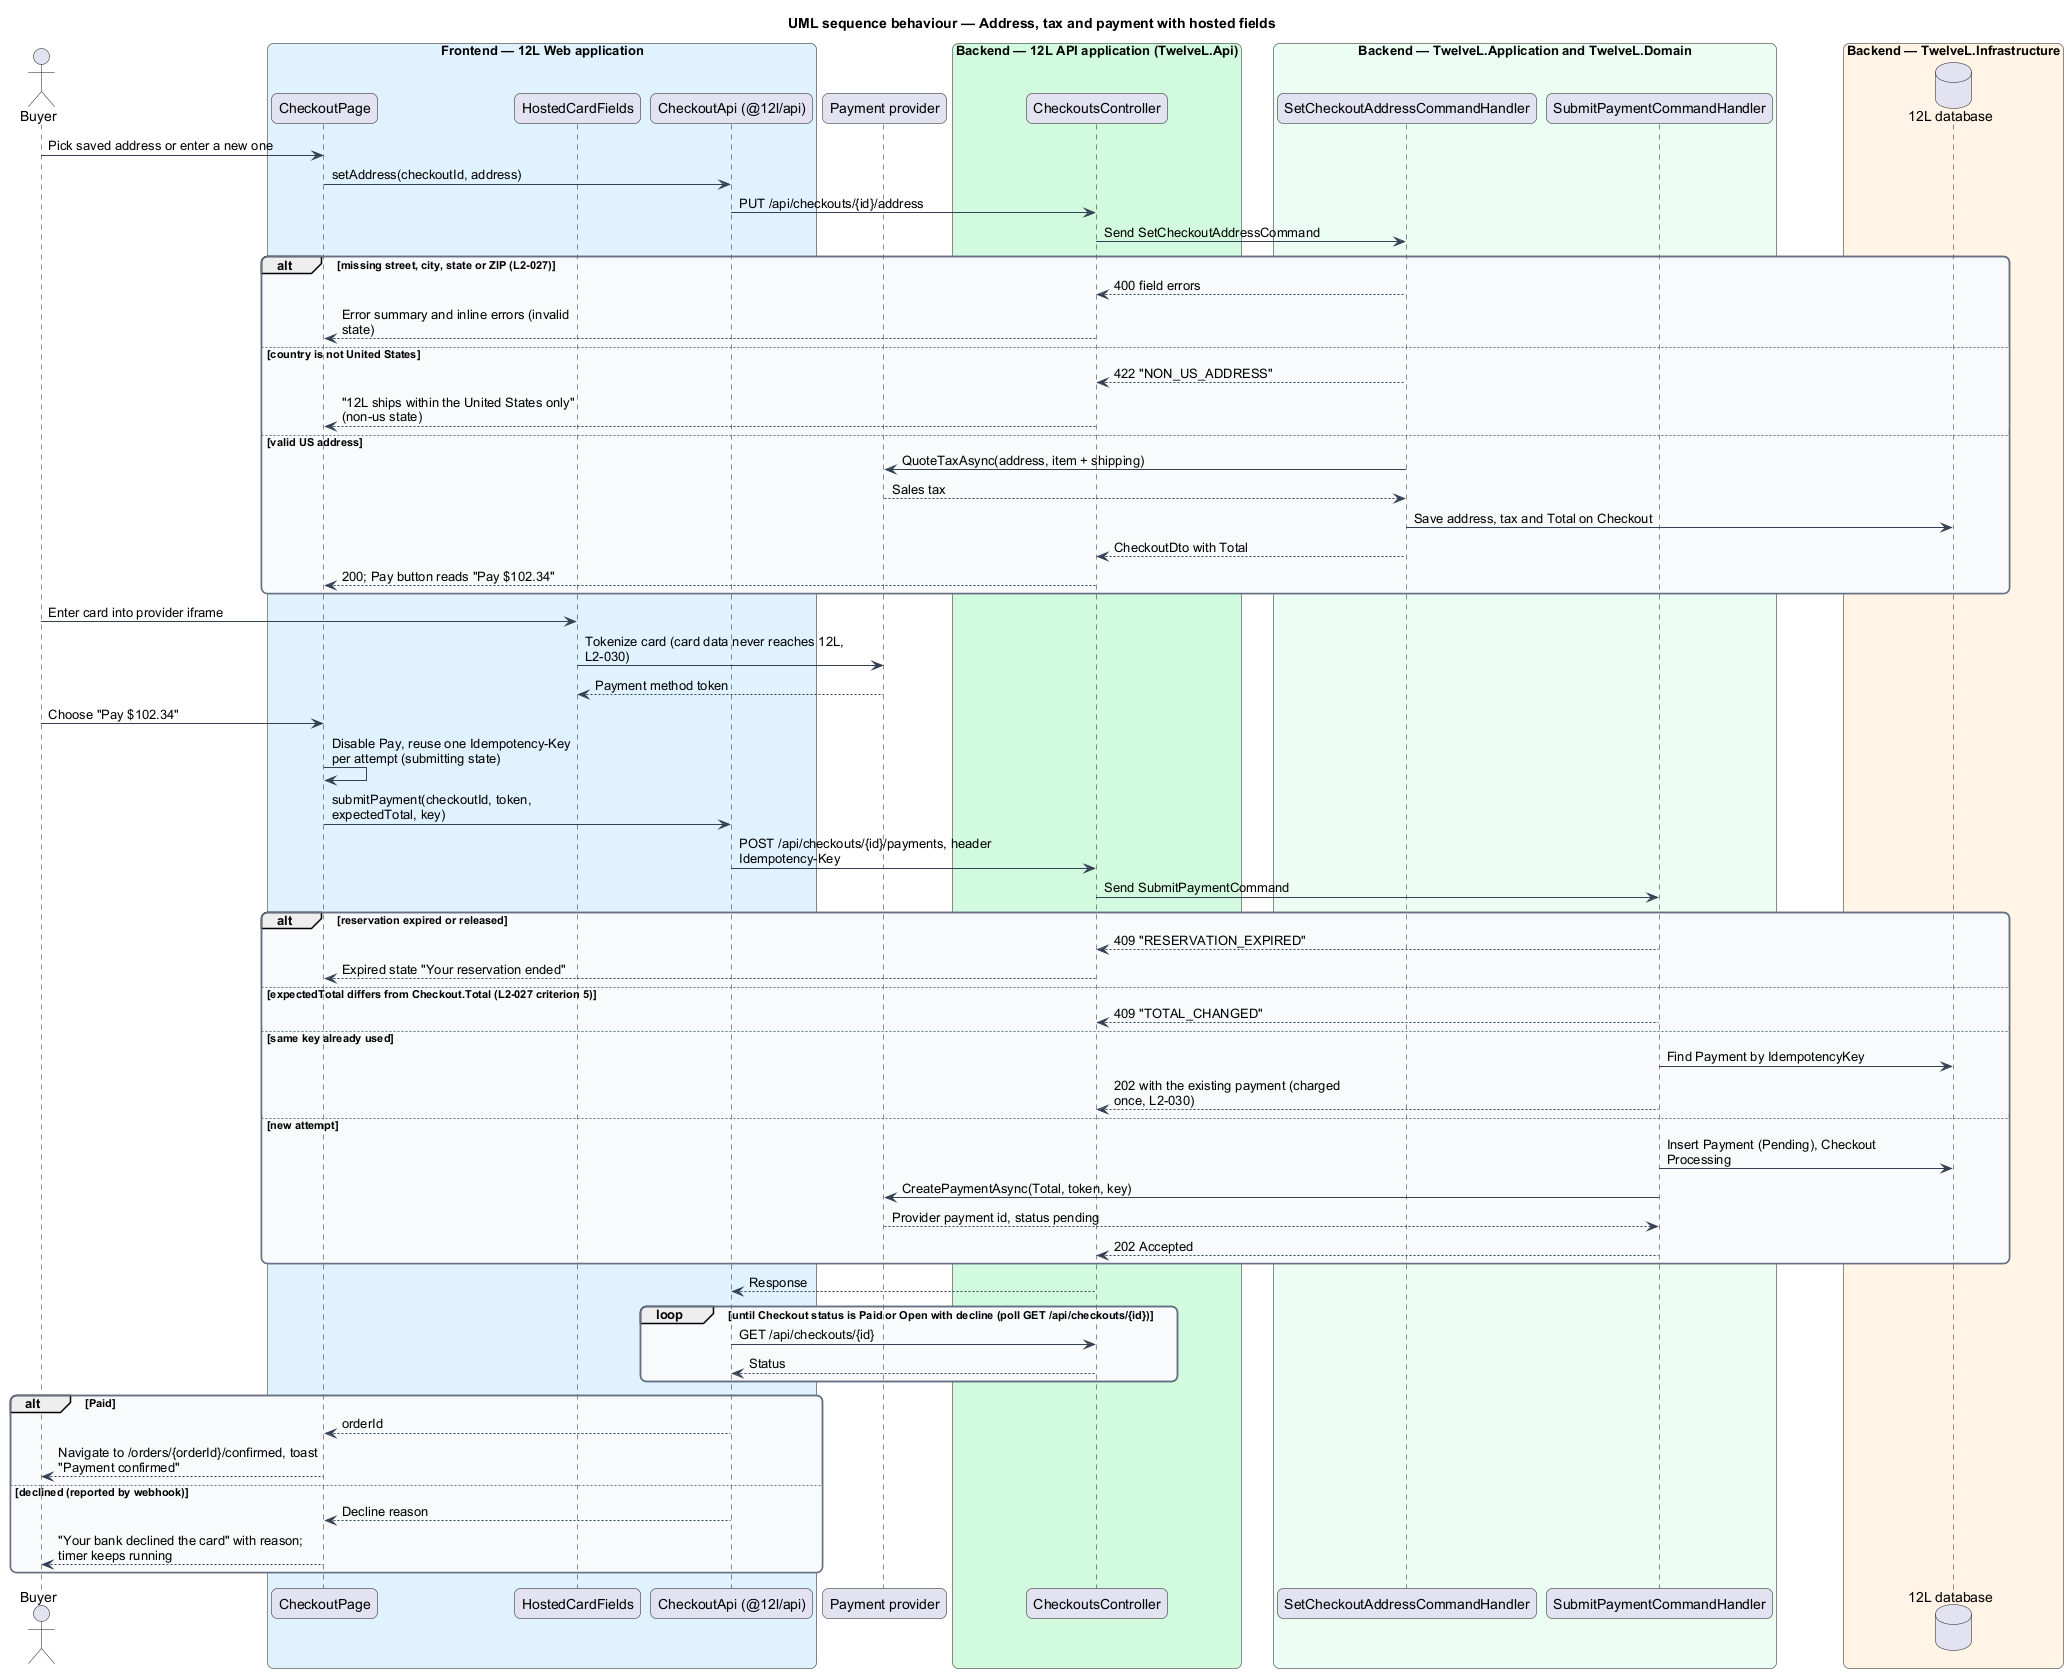

The diagram above was rendered by PlantUML. Its source (embedded in the PNG):
@startuml
title UML sequence behaviour — Address, tax and payment with hosted fields
skinparam backgroundColor #FFFFFF
skinparam shadowing false
skinparam roundcorner 12
skinparam defaultFontName Arial
skinparam ArrowColor #344054
skinparam rectangle {
  BorderColor #344054
  FontColor #101828
}
skinparam package {
  BorderColor #667085
  FontColor #101828
  BackgroundColor #F9FAFB
}
skinparam sequenceMessageAlign left
skinparam maxMessageSize 260
actor "Buyer" as actor
box "Frontend — 12L Web application" #E0F2FE
  participant "CheckoutPage" as page
  participant "HostedCardFields" as hf
  participant "CheckoutApi (@12l/api)" as client
end box
participant "Payment provider" as pay
box "Backend — 12L API application (TwelveL.Api)" #D1FADF
  participant "CheckoutsController" as ctrl
end box
box "Backend — TwelveL.Application and TwelveL.Domain" #ECFDF3
  participant "SetCheckoutAddressCommandHandler" as qh
  participant "SubmitPaymentCommandHandler" as ph
end box
box "Backend — TwelveL.Infrastructure" #FFF4E5
  database "12L database" as db
end box
actor -> page : Pick saved address or enter a new one
page -> client : setAddress(checkoutId, address)
client -> ctrl : PUT /api/checkouts/{id}/address
ctrl -> qh : Send SetCheckoutAddressCommand
alt missing street, city, state or ZIP (L2-027)
  qh --> ctrl : 400 field errors
  ctrl --> page : Error summary and inline errors (invalid state)
else country is not United States
  qh --> ctrl : 422 "NON_US_ADDRESS"
  ctrl --> page : "12L ships within the United States only" (non-us state)
else valid US address
  qh -> pay : QuoteTaxAsync(address, item + shipping)
  pay --> qh : Sales tax
  qh -> db : Save address, tax and Total on Checkout
  qh --> ctrl : CheckoutDto with Total
  ctrl --> page : 200; Pay button reads "Pay $102.34"
end
actor -> hf : Enter card into provider iframe
hf -> pay : Tokenize card (card data never reaches 12L, L2-030)
pay --> hf : Payment method token
actor -> page : Choose "Pay $102.34"
page -> page : Disable Pay, reuse one Idempotency-Key per attempt (submitting state)
page -> client : submitPayment(checkoutId, token, expectedTotal, key)
client -> ctrl : POST /api/checkouts/{id}/payments, header Idempotency-Key
ctrl -> ph : Send SubmitPaymentCommand
alt reservation expired or released
  ph --> ctrl : 409 "RESERVATION_EXPIRED"
  ctrl --> page : Expired state "Your reservation ended"
else expectedTotal differs from Checkout.Total (L2-027 criterion 5)
  ph --> ctrl : 409 "TOTAL_CHANGED"
else same key already used
  ph -> db : Find Payment by IdempotencyKey
  ph --> ctrl : 202 with the existing payment (charged once, L2-030)
else new attempt
  ph -> db : Insert Payment (Pending), Checkout Processing
  ph -> pay : CreatePaymentAsync(Total, token, key)
  pay --> ph : Provider payment id, status pending
  ph --> ctrl : 202 Accepted
end
ctrl --> client : Response
loop until Checkout status is Paid or Open with decline (poll GET /api/checkouts/{id})
  client -> ctrl : GET /api/checkouts/{id}
  ctrl --> client : Status
end
alt Paid
  client --> page : orderId
  page --> actor : Navigate to /orders/{orderId}/confirmed, toast "Payment confirmed"
else declined (reported by webhook)
  client --> page : Decline reason
  page --> actor : "Your bank declined the card" with reason; timer keeps running
end
@enduml